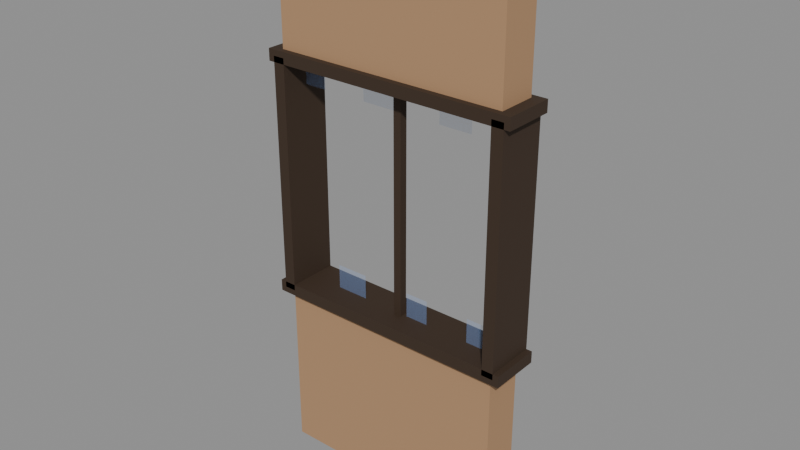 # Source: ENV_Cabin_Window_A_Broken.blend  (saved by Blender 5.2.44; exported with 4.5.12 LTS)
import bpy
from mathutils import Matrix  # noqa: F401  (used for matrix-valued properties, if any)

bpy.ops.wm.read_factory_settings(use_empty=True)
scene = bpy.context.scene
scene.name = 'Scene'

# ---- collections
col_assets = bpy.data.collections.new('Assets'); scene.collection.children.link(col_assets)

# ---- materials (node trees are filled in below, after node groups)
mat_mat_wood_cabin_ext = bpy.data.materials.new('MAT_Wood_Cabin_Ext')
mat_mat_wood_trim = bpy.data.materials.new('MAT_Wood_Trim')
mat_mat_glass_window = bpy.data.materials.new('MAT_Glass_Window')
mat_mat_glass_window.surface_render_method = 'BLENDED'
mat_mat_glass_window.blend_method = 'BLEND'

# ---- material node trees
mat_mat_wood_cabin_ext.use_nodes = True; mat_mat_wood_cabin_ext.node_tree.nodes.clear()
_N = mat_mat_wood_cabin_ext.node_tree.nodes; _L = mat_mat_wood_cabin_ext.node_tree.links
n0 = _N.new('ShaderNodeBsdfPrincipled'); n0.name = 'Principled BSDF'; n0.location = (-200, 100)
n0.inputs[0].default_value = (0.4342, 0.2542, 0.1329, 1.0)
n0.inputs[2].default_value = 0.85
n0.inputs[10].default_value = 0.005
n1 = _N.new('ShaderNodeOutputMaterial'); n1.name = 'Material Output'; n1.location = (200, 100)
_L.new(n0.outputs[0], n1.inputs[0])
n1.is_active_output = True
mat_mat_wood_trim.use_nodes = True; mat_mat_wood_trim.node_tree.nodes.clear()
_N = mat_mat_wood_trim.node_tree.nodes; _L = mat_mat_wood_trim.node_tree.links
n0 = _N.new('ShaderNodeBsdfPrincipled'); n0.name = 'Principled BSDF'; n0.location = (-200, 100)
n0.inputs[0].default_value = (0.04231, 0.02315, 0.01161, 1.0)
n0.inputs[2].default_value = 0.8
n0.inputs[10].default_value = 0.005
n1 = _N.new('ShaderNodeOutputMaterial'); n1.name = 'Material Output'; n1.location = (200, 100)
_L.new(n0.outputs[0], n1.inputs[0])
n1.is_active_output = True
mat_mat_glass_window.use_nodes = True; mat_mat_glass_window.node_tree.nodes.clear()
_N = mat_mat_glass_window.node_tree.nodes; _L = mat_mat_glass_window.node_tree.links
n0 = _N.new('ShaderNodeBsdfPrincipled'); n0.name = 'Principled BSDF'; n0.location = (-200, 100)
n0.inputs[0].default_value = (0.3467, 0.552, 1.0, 1.0)
n0.inputs[2].default_value = 0.05
n0.inputs[4].default_value = 0.22
n0.inputs[10].default_value = 0.005
n1 = _N.new('ShaderNodeOutputMaterial'); n1.name = 'Material Output'; n1.location = (200, 100)
_L.new(n0.outputs[0], n1.inputs[0])
n1.is_active_output = True

# ---- meshes
me_env_cabin_window_a_broken_sillwall_mesh = bpy.data.meshes.new('ENV_Cabin_Window_A_Broken_SillWall_Mesh')
me_env_cabin_window_a_broken_sillwall_mesh.from_pydata([(-0.6, -0.1, 0.0), (-0.6, -0.1, 0.9), (-0.6, 0.1, 0.0), (-0.6, 0.1, 0.9), (0.6, -0.1, 0.0), (0.6, -0.1, 0.9), (0.6, 0.1, 0.0), (0.6, 0.1, 0.9)], [], [(0, 1, 3, 2), (2, 3, 7, 6), (6, 7, 5, 4), (4, 5, 1, 0), (2, 6, 4, 0), (7, 3, 1, 5)])
me_env_cabin_window_a_broken_sillwall_mesh.materials.append(mat_mat_wood_cabin_ext)
me_env_cabin_window_a_broken_sillwall_mesh.update()
me_env_cabin_window_a_broken_header_mesh = bpy.data.meshes.new('ENV_Cabin_Window_A_Broken_Header_Mesh')
me_env_cabin_window_a_broken_header_mesh.from_pydata([(-0.6, -0.1, 2.1), (-0.6, -0.1, 2.8), (-0.6, 0.1, 2.1), (-0.6, 0.1, 2.8), (0.6, -0.1, 2.1), (0.6, -0.1, 2.8), (0.6, 0.1, 2.1), (0.6, 0.1, 2.8)], [], [(0, 1, 3, 2), (2, 3, 7, 6), (6, 7, 5, 4), (4, 5, 1, 0), (2, 6, 4, 0), (7, 3, 1, 5)])
me_env_cabin_window_a_broken_header_mesh.materials.append(mat_mat_wood_cabin_ext)
me_env_cabin_window_a_broken_header_mesh.update()
me_env_cabin_window_a_broken_frameh0_mesh = bpy.data.meshes.new('ENV_Cabin_Window_A_Broken_FrameH0_Mesh')
me_env_cabin_window_a_broken_frameh0_mesh.from_pydata([(-0.66, -0.13, 0.87), (-0.66, -0.13, 0.93), (-0.66, 0.13, 0.87), (-0.66, 0.13, 0.93), (0.66, -0.13, 0.87), (0.66, -0.13, 0.93), (0.66, 0.13, 0.87), (0.66, 0.13, 0.93)], [], [(0, 1, 3, 2), (2, 3, 7, 6), (6, 7, 5, 4), (4, 5, 1, 0), (2, 6, 4, 0), (7, 3, 1, 5)])
me_env_cabin_window_a_broken_frameh0_mesh.materials.append(mat_mat_wood_trim)
me_env_cabin_window_a_broken_frameh0_mesh.update()
me_env_cabin_window_a_broken_frameh1_mesh = bpy.data.meshes.new('ENV_Cabin_Window_A_Broken_FrameH1_Mesh')
me_env_cabin_window_a_broken_frameh1_mesh.from_pydata([(-0.66, -0.13, 2.07), (-0.66, -0.13, 2.13), (-0.66, 0.13, 2.07), (-0.66, 0.13, 2.13), (0.66, -0.13, 2.07), (0.66, -0.13, 2.13), (0.66, 0.13, 2.07), (0.66, 0.13, 2.13)], [], [(0, 1, 3, 2), (2, 3, 7, 6), (6, 7, 5, 4), (4, 5, 1, 0), (2, 6, 4, 0), (7, 3, 1, 5)])
me_env_cabin_window_a_broken_frameh1_mesh.materials.append(mat_mat_wood_trim)
me_env_cabin_window_a_broken_frameh1_mesh.update()
me_env_cabin_window_a_broken_framev0_mesh = bpy.data.meshes.new('ENV_Cabin_Window_A_Broken_FrameV0_Mesh')
me_env_cabin_window_a_broken_framev0_mesh.from_pydata([(-0.63, -0.13, 0.9), (-0.63, -0.13, 2.1), (-0.63, 0.13, 0.9), (-0.63, 0.13, 2.1), (-0.57, -0.13, 0.9), (-0.57, -0.13, 2.1), (-0.57, 0.13, 0.9), (-0.57, 0.13, 2.1)], [], [(0, 1, 3, 2), (2, 3, 7, 6), (6, 7, 5, 4), (4, 5, 1, 0), (2, 6, 4, 0), (7, 3, 1, 5)])
me_env_cabin_window_a_broken_framev0_mesh.materials.append(mat_mat_wood_trim)
me_env_cabin_window_a_broken_framev0_mesh.update()
me_env_cabin_window_a_broken_framev1_mesh = bpy.data.meshes.new('ENV_Cabin_Window_A_Broken_FrameV1_Mesh')
me_env_cabin_window_a_broken_framev1_mesh.from_pydata([(0.57, -0.13, 0.9), (0.57, -0.13, 2.1), (0.57, 0.13, 0.9), (0.57, 0.13, 2.1), (0.63, -0.13, 0.9), (0.63, -0.13, 2.1), (0.63, 0.13, 0.9), (0.63, 0.13, 2.1)], [], [(0, 1, 3, 2), (2, 3, 7, 6), (6, 7, 5, 4), (4, 5, 1, 0), (2, 6, 4, 0), (7, 3, 1, 5)])
me_env_cabin_window_a_broken_framev1_mesh.materials.append(mat_mat_wood_trim)
me_env_cabin_window_a_broken_framev1_mesh.update()
me_env_cabin_window_a_broken_cross_mesh = bpy.data.meshes.new('ENV_Cabin_Window_A_Broken_Cross_Mesh')
me_env_cabin_window_a_broken_cross_mesh.from_pydata([(-0.02, -0.02, 0.9), (-0.02, -0.02, 2.1), (-0.02, 0.02, 0.9), (-0.02, 0.02, 2.1), (0.02, -0.02, 0.9), (0.02, -0.02, 2.1), (0.02, 0.02, 0.9), (0.02, 0.02, 2.1)], [], [(0, 1, 3, 2), (2, 3, 7, 6), (6, 7, 5, 4), (4, 5, 1, 0), (2, 6, 4, 0), (7, 3, 1, 5)])
me_env_cabin_window_a_broken_cross_mesh.materials.append(mat_mat_wood_trim)
me_env_cabin_window_a_broken_cross_mesh.update()
me_env_cabin_window_a_broken_shard0_mesh = bpy.data.meshes.new('ENV_Cabin_Window_A_Broken_Shard0_Mesh')
me_env_cabin_window_a_broken_shard0_mesh.from_pydata([(-0.56, -5.662e-09, 1.945), (-0.44, -5.662e-09, 1.945), (-0.56, 5.662e-09, 2.095), (-0.44, 5.662e-09, 2.095)], [], [(0, 1, 3, 2)])
me_env_cabin_window_a_broken_shard0_mesh.materials.append(mat_mat_glass_window)
me_env_cabin_window_a_broken_shard0_mesh.update()
me_env_cabin_window_a_broken_shard1_mesh = bpy.data.meshes.new('ENV_Cabin_Window_A_Broken_Shard1_Mesh')
me_env_cabin_window_a_broken_shard1_mesh.from_pydata([(-0.385, -5.662e-09, 0.905), (-0.215, -5.662e-09, 0.905), (-0.385, 5.662e-09, 1.055), (-0.215, 5.662e-09, 1.055)], [], [(0, 1, 3, 2)])
me_env_cabin_window_a_broken_shard1_mesh.materials.append(mat_mat_glass_window)
me_env_cabin_window_a_broken_shard1_mesh.update()
me_env_cabin_window_a_broken_shard2_mesh = bpy.data.meshes.new('ENV_Cabin_Window_A_Broken_Shard2_Mesh')
me_env_cabin_window_a_broken_shard2_mesh.from_pydata([(-0.21, -5.662e-09, 1.945), (0.01, -5.662e-09, 1.945), (-0.21, 5.662e-09, 2.095), (0.01, 5.662e-09, 2.095)], [], [(0, 1, 3, 2)])
me_env_cabin_window_a_broken_shard2_mesh.materials.append(mat_mat_glass_window)
me_env_cabin_window_a_broken_shard2_mesh.update()
me_env_cabin_window_a_broken_shard3_mesh = bpy.data.meshes.new('ENV_Cabin_Window_A_Broken_Shard3_Mesh')
me_env_cabin_window_a_broken_shard3_mesh.from_pydata([(0.04, -5.662e-09, 0.905), (0.16, -5.662e-09, 0.905), (0.04, 5.662e-09, 1.055), (0.16, 5.662e-09, 1.055)], [], [(0, 1, 3, 2)])
me_env_cabin_window_a_broken_shard3_mesh.materials.append(mat_mat_glass_window)
me_env_cabin_window_a_broken_shard3_mesh.update()
me_env_cabin_window_a_broken_shard4_mesh = bpy.data.meshes.new('ENV_Cabin_Window_A_Broken_Shard4_Mesh')
me_env_cabin_window_a_broken_shard4_mesh.from_pydata([(0.215, -5.662e-09, 1.945), (0.385, -5.662e-09, 1.945), (0.215, 5.662e-09, 2.095), (0.385, 5.662e-09, 2.095)], [], [(0, 1, 3, 2)])
me_env_cabin_window_a_broken_shard4_mesh.materials.append(mat_mat_glass_window)
me_env_cabin_window_a_broken_shard4_mesh.update()
me_env_cabin_window_a_broken_shard5_mesh = bpy.data.meshes.new('ENV_Cabin_Window_A_Broken_Shard5_Mesh')
me_env_cabin_window_a_broken_shard5_mesh.from_pydata([(0.39, -5.662e-09, 0.905), (0.61, -5.662e-09, 0.905), (0.39, 5.662e-09, 1.055), (0.61, 5.662e-09, 1.055)], [], [(0, 1, 3, 2)])
me_env_cabin_window_a_broken_shard5_mesh.materials.append(mat_mat_glass_window)
me_env_cabin_window_a_broken_shard5_mesh.update()

# ---- objects
ob_env_cabin_window_a_broken = bpy.data.objects.new('ENV_Cabin_Window_A_Broken', None)
ob_env_cabin_window_a_broken_sillwall = bpy.data.objects.new('ENV_Cabin_Window_A_Broken_SillWall', me_env_cabin_window_a_broken_sillwall_mesh)
ob_env_cabin_window_a_broken_header = bpy.data.objects.new('ENV_Cabin_Window_A_Broken_Header', me_env_cabin_window_a_broken_header_mesh)
ob_env_cabin_window_a_broken_frameh0 = bpy.data.objects.new('ENV_Cabin_Window_A_Broken_FrameH0', me_env_cabin_window_a_broken_frameh0_mesh)
ob_env_cabin_window_a_broken_frameh1 = bpy.data.objects.new('ENV_Cabin_Window_A_Broken_FrameH1', me_env_cabin_window_a_broken_frameh1_mesh)
ob_env_cabin_window_a_broken_framev0 = bpy.data.objects.new('ENV_Cabin_Window_A_Broken_FrameV0', me_env_cabin_window_a_broken_framev0_mesh)
ob_env_cabin_window_a_broken_framev1 = bpy.data.objects.new('ENV_Cabin_Window_A_Broken_FrameV1', me_env_cabin_window_a_broken_framev1_mesh)
ob_env_cabin_window_a_broken_cross = bpy.data.objects.new('ENV_Cabin_Window_A_Broken_Cross', me_env_cabin_window_a_broken_cross_mesh)
ob_env_cabin_window_a_broken_shard0 = bpy.data.objects.new('ENV_Cabin_Window_A_Broken_Shard0', me_env_cabin_window_a_broken_shard0_mesh)
ob_env_cabin_window_a_broken_shard1 = bpy.data.objects.new('ENV_Cabin_Window_A_Broken_Shard1', me_env_cabin_window_a_broken_shard1_mesh)
ob_env_cabin_window_a_broken_shard2 = bpy.data.objects.new('ENV_Cabin_Window_A_Broken_Shard2', me_env_cabin_window_a_broken_shard2_mesh)
ob_env_cabin_window_a_broken_shard3 = bpy.data.objects.new('ENV_Cabin_Window_A_Broken_Shard3', me_env_cabin_window_a_broken_shard3_mesh)
ob_env_cabin_window_a_broken_shard4 = bpy.data.objects.new('ENV_Cabin_Window_A_Broken_Shard4', me_env_cabin_window_a_broken_shard4_mesh)
ob_env_cabin_window_a_broken_shard5 = bpy.data.objects.new('ENV_Cabin_Window_A_Broken_Shard5', me_env_cabin_window_a_broken_shard5_mesh)

# ---- transforms, parenting, visibility, modifiers, constraints
ob_env_cabin_window_a_broken.location = (0.0, 0.0, 0.0)
ob_env_cabin_window_a_broken.empty_display_size = 0.05
ob_env_cabin_window_a_broken_sillwall.parent = ob_env_cabin_window_a_broken
ob_env_cabin_window_a_broken_sillwall.location = (0.0, 0.0, 0.0)
ob_env_cabin_window_a_broken_header.parent = ob_env_cabin_window_a_broken
ob_env_cabin_window_a_broken_header.location = (0.0, 0.0, 0.0)
ob_env_cabin_window_a_broken_frameh0.parent = ob_env_cabin_window_a_broken
ob_env_cabin_window_a_broken_frameh0.location = (0.0, 0.0, 0.0)
ob_env_cabin_window_a_broken_frameh1.parent = ob_env_cabin_window_a_broken
ob_env_cabin_window_a_broken_frameh1.location = (0.0, 0.0, 0.0)
ob_env_cabin_window_a_broken_framev0.parent = ob_env_cabin_window_a_broken
ob_env_cabin_window_a_broken_framev0.location = (0.0, 0.0, 0.0)
ob_env_cabin_window_a_broken_framev1.parent = ob_env_cabin_window_a_broken
ob_env_cabin_window_a_broken_framev1.location = (0.0, 0.0, 0.0)
ob_env_cabin_window_a_broken_cross.parent = ob_env_cabin_window_a_broken
ob_env_cabin_window_a_broken_cross.location = (0.0, 0.0, 0.0)
ob_env_cabin_window_a_broken_shard0.parent = ob_env_cabin_window_a_broken
ob_env_cabin_window_a_broken_shard0.location = (0.0, 0.0, 0.0)
ob_env_cabin_window_a_broken_shard1.parent = ob_env_cabin_window_a_broken
ob_env_cabin_window_a_broken_shard1.location = (0.0, 0.0, 0.0)
ob_env_cabin_window_a_broken_shard2.parent = ob_env_cabin_window_a_broken
ob_env_cabin_window_a_broken_shard2.location = (0.0, 0.0, 0.0)
ob_env_cabin_window_a_broken_shard3.parent = ob_env_cabin_window_a_broken
ob_env_cabin_window_a_broken_shard3.location = (0.0, 0.0, 0.0)
ob_env_cabin_window_a_broken_shard4.parent = ob_env_cabin_window_a_broken
ob_env_cabin_window_a_broken_shard4.location = (0.0, 0.0, 0.0)
ob_env_cabin_window_a_broken_shard5.parent = ob_env_cabin_window_a_broken
ob_env_cabin_window_a_broken_shard5.location = (0.0, 0.0, 0.0)

# ---- collection membership
col_assets.objects.link(ob_env_cabin_window_a_broken)
col_assets.objects.link(ob_env_cabin_window_a_broken_sillwall)
col_assets.objects.link(ob_env_cabin_window_a_broken_header)
col_assets.objects.link(ob_env_cabin_window_a_broken_frameh0)
col_assets.objects.link(ob_env_cabin_window_a_broken_frameh1)
col_assets.objects.link(ob_env_cabin_window_a_broken_framev0)
col_assets.objects.link(ob_env_cabin_window_a_broken_framev1)
col_assets.objects.link(ob_env_cabin_window_a_broken_cross)
col_assets.objects.link(ob_env_cabin_window_a_broken_shard0)
col_assets.objects.link(ob_env_cabin_window_a_broken_shard1)
col_assets.objects.link(ob_env_cabin_window_a_broken_shard2)
col_assets.objects.link(ob_env_cabin_window_a_broken_shard3)
col_assets.objects.link(ob_env_cabin_window_a_broken_shard4)
col_assets.objects.link(ob_env_cabin_window_a_broken_shard5)

# ---- scene / render settings (as saved in the file)
scene.frame_start = 1; scene.frame_end = 250; scene.frame_set(1)
scene.render.engine = 'BLENDER_EEVEE_NEXT'
scene.render.bake_bias = 0.0
scene.render.bake_samples = 0
scene.render.compositor_device = 'GPU'
scene.eevee.use_volume_custom_range = False
scene.eevee.fast_gi_thickness_near = 0.1
scene.eevee.fast_gi_thickness_far = 0.0
scene.eevee.ray_tracing_options.screen_trace_thickness = 0.1
bpy.context.view_layer.update()

# ---- added for rendering (the .blend has no active camera and no usable light): camera, sun + grey world if the file has none
cam_auto = bpy.data.cameras.new('AutoCamera')
cam_auto.lens = 50.0
cam_auto.sensor_width = 36.0
cam_auto.clip_end = 1000.0
ob_auto_camera = bpy.data.objects.new('AutoCamera', cam_auto)
scene.collection.objects.link(ob_auto_camera)
ob_auto_camera.location = (2.87416, -3.44899, 3.69933)
ob_auto_camera.rotation_euler = (1.09748, -7.21219e-08, 0.694738)
scene.camera = ob_auto_camera
light_auto_sun = bpy.data.lights.new('AutoSun', 'SUN')
light_auto_sun.energy = 3.0
light_auto_sun.angle = 0.0523599
ob_auto_sun = bpy.data.objects.new('AutoSun', light_auto_sun)
scene.collection.objects.link(ob_auto_sun)
ob_auto_sun.rotation_euler = (0.872665, 0.174533, 0.523599)
if scene.world is None:
    world_auto = bpy.data.worlds.new('AutoWorld')
    world_auto.color = (0.3, 0.3, 0.3)
    scene.world = world_auto
bpy.context.view_layer.update()
